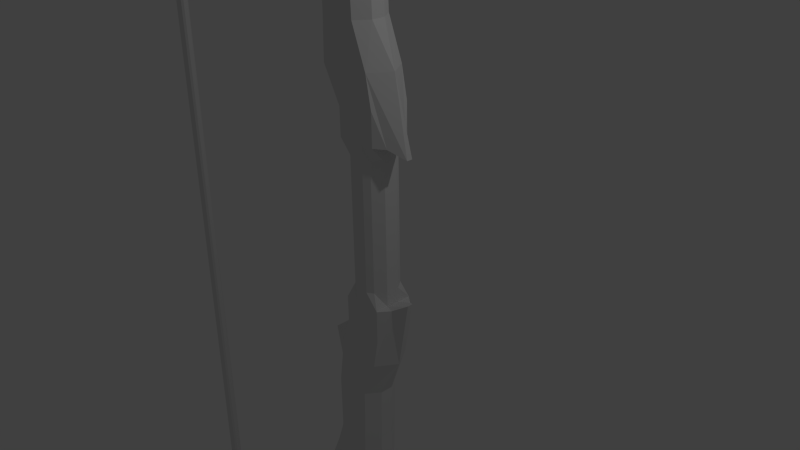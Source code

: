 # Source: BowNo.3Coloured.blend  (saved by Blender 2.65.0; exported with 4.5.12 LTS)
import bpy
from mathutils import Matrix  # noqa: F401  (used for matrix-valued properties, if any)

bpy.ops.wm.read_factory_settings(use_empty=True)
scene = bpy.context.scene
scene.name = 'Scene'

# ---- collections
col_collection_1 = bpy.data.collections.new('Collection 1'); scene.collection.children.link(col_collection_1)

# ---- materials (node trees are filled in below, after node groups)
mat_material = bpy.data.materials.new('Material')
mat_material.alpha_threshold = 0.0
mat_material.use_transparent_shadow = False
mat_material.roughness = 0.5
mat_material.line_color = (0.0, 0.0, 0.0, 1.0)

# ---- material node trees

# ---- world
world_world = bpy.data.worlds.new('World'); scene.world = world_world
world_world.color = (0.05088, 0.05088, 0.05088)
world_world.use_sun_shadow = False
world_world.sun_shadow_jitter_overblur = 0.0
world_world.cycles.sampling_method = 'MANUAL'
world_world.cycles.sample_map_resolution = 256

# ---- cameras
cam_camera = bpy.data.cameras.new('Camera')
cam_camera.clip_end = 100.0
cam_camera.lens = 35.0
cam_camera.sensor_width = 32.0
cam_camera.sensor_height = 18.0
cam_camera.ortho_scale = 7.314
cam_camera.dof.focus_distance = 0.0
cam_camera.dof.aperture_fstop = 128.0

# ---- lights
light_lamp = bpy.data.lights.new('Lamp', 'POINT')
light_lamp.transmission_factor = 0.0
light_lamp.cutoff_distance = 30.0
light_lamp.energy = 100.0
light_lamp.shadow_buffer_clip_start = 1.001
light_lamp.shadow_soft_size = 0.1
light_lamp.shadow_maximum_resolution = 0.006
light_lamp.use_absolute_resolution = True
light_lamp.cycles.use_multiple_importance_sampling = False

# ---- meshes
me_cube_001 = bpy.data.meshes.new('Cube.001')
me_cube_001.from_pydata([(0.7113, 0.6665, -1.072), (0.7113, -0.6526, -1.073), (-0.341, -0.6526, -1.073), (-0.341, 0.6665, -1.072), (0.7687, 0.8163, 4.698), (0.7687, -0.8163, 4.698), (-1.014, -0.8163, 4.389), (-1.014, 0.8163, 4.389), (1.002, 0.8163, 2.144), (1.002, -0.8163, 2.144), (-0.6311, -0.8163, 2.144), (-0.6311, 0.8163, 2.144), (1.404, -0.5062, 2.126), (1.376, 0.4126, 2.109), (1.002, 0.8163, 3.453), (1.002, -0.8163, 3.453), (-1.99, -0.8163, 11.64), (-1.99, 0.8163, 11.64), (-0.0224, 0.8163, 11.91), (-0.0224, -0.8163, 11.91), (-1.294, -0.8163, 6.309), (-1.294, 0.8163, 6.309), (-0.6311, 0.8163, 3.26), (-0.6311, -0.8163, 3.26), (0.1627, 0.8163, 6.309), (0.1627, -0.8163, 6.309), (-1.294, -0.8163, 8.642), (0.08979, -0.8163, 8.642), (-1.294, 0.8163, 8.642), (0.08979, 0.8163, 8.642), (1.01, -8.345e-07, 11.17), (-5.846, 0.8163, 20.65), (-6.877, 0.6018, 20.16), (-6.877, -0.6556, 20.16), (-6.493, -0.8163, 21.83), (-11.1, -0.8163, 26.03), (-11.1, 0.8163, 26.03), (-13.07, 0.8163, 25.77), (-12.25, 0.5483, 25.14), (-10.83, 0.6158, 25.27), (-10.56, 0.8163, 24.32), (-9.496, 0.8163, 23.56), (-13.07, -0.8163, 25.77), (-8.445, 0.8163, 22.72), (-9.859, 0.8163, 23.48), (-10.91, 0.8163, 24.24), (-5.846, -0.8163, 20.65), (-6.493, 0.8163, 21.83), (-7.016, 0.8163, 21.95), (-7.016, -0.8163, 21.95), (-7.209, -0.8163, 22.33), (-12.25, -0.6375, 25.12), (-10.91, -0.8163, 24.24), (-9.859, -0.8163, 23.48), (0.0211, -0.8163, 10.39), (0.0211, 0.8163, 10.39), (-1.423, 0.8163, 10.25), (-1.423, -0.8163, 10.25), (-9.496, -0.8163, 23.56), (-10.56, -0.8163, 24.32), (-10.83, -0.6153, 25.27), (-7.209, 0.8163, 22.33), (-8.445, -0.8163, 22.72), (-15.27, -0.8163, 27.76), (-15.27, 0.8163, 27.76), (1.001, 0.279, -1.072), (1.001, -0.2652, -1.072), (-0.6312, -0.2652, -1.072), (-0.6312, 0.279, -1.072), (1.299, -5.066e-07, 4.698), (-2.056, -0.2721, 4.389), (-2.056, 0.2721, 4.389), (1.002, 0.2721, 2.144), (1.002, -0.2721, 2.144), (-0.6311, -0.2721, 2.144), (-0.6311, 0.2721, 2.144), (1.952, 0.1326, 1.769), (1.952, -0.1015, 1.769), (-2.85, -0.2721, 11.64), (-2.85, 0.2721, 11.64), (0.3903, 0.2721, 11.91), (0.3903, -0.2721, 11.91), (-1.628, -0.2721, 6.309), (-1.628, 0.2721, 6.309), (0.557, 0.2721, 6.309), (0.557, -0.2721, 6.309), (-0.6311, -0.2721, 3.26), (-0.6311, 0.2721, 3.26), (0.4841, 0.2721, 8.642), (0.4841, -0.2721, 8.642), (-1.628, -0.2721, 8.642), (-1.628, 0.2721, 8.642), (0.3903, 0.2721, 11.91), (0.3903, -0.2721, 11.91), (0.4338, 0.2721, 10.55), (0.4338, -0.2721, 10.55), (-5.616, 0.2721, 20.92), (-5.616, -0.2721, 20.92), (-7.124, -0.2721, 19.84), (-7.124, 0.2721, 19.84), (0.4956, 0.2721, 10.11), (0.4956, -0.2721, 10.11), (-2.283, -0.2721, 10.25), (-2.283, 0.2721, 10.25), (-13.15, 1.043e-06, 26.52), (-8.992, -0.01504, 20.85), (-6.054, 0.2721, 22.03), (-6.054, -0.2721, 22.03), (-6.91, 0.2721, 22.45), (-6.91, -0.2721, 22.45), (-9.217, 0.2721, 23.75), (-9.217, -0.2721, 23.75), (-10.29, 0.2721, 24.51), (-10.29, -0.2721, 24.51), (-10.83, 0.2721, 25.27), (-10.83, -0.2721, 25.27), (-9.808, -0.2721, 22.72), (-9.808, 0.2721, 22.72), (-10.62, -0.2721, 23.48), (-10.62, 0.2721, 23.48), (-11.44, -0.2721, 24.24), (-11.44, 0.2721, 24.24), (-12.25, -0.2721, 25.0), (-12.25, 0.2721, 25.0), (0.3903, -5.066e-07, 11.91), (0.3903, -5.066e-07, 11.91), (-5.616, 2.98e-08, 20.92), (-5.752, 2.086e-07, 22.22), (-6.82, 3.278e-07, 22.56), (-9.217, 3.874e-07, 23.75), (-10.29, 4.47e-07, 24.51), (-10.83, 5.066e-07, 25.27), (-0.08688, 0.8163, 3.324), (0.4573, 0.8163, 3.389), (-0.8086, 0.8163, 6.309), (-0.323, 0.8163, 6.309), (-9.617, 0.8163, 23.53), (-9.738, 0.8163, 23.5), (-7.621, 0.8163, 22.46), (-8.033, 0.8163, 22.59), (-6.533, -0.7092, 20.33), (-6.19, -0.7627, 20.49), (-0.3716, 0.8163, 8.642), (-0.8329, 0.8163, 8.642), (-0.8329, -0.8163, 8.642), (-0.3716, -0.8163, 8.642), (0.7113, -0.6597, 1.537), (0.7113, 0.6595, 1.537), (-0.08688, -0.2721, -1.048), (0.4573, -0.2721, -1.048), (-0.08688, 0.8163, 2.144), (0.4573, 0.8163, 2.144), (-0.08688, -0.8163, 2.144), (0.4573, -0.8163, 2.144), (-0.4199, -0.8163, 4.492), (0.1744, -0.8163, 4.595), (-0.4199, 0.8163, 4.492), (0.1744, 0.8163, 4.595), (-1.334, 0.8163, 11.73), (-0.6783, 0.8163, 11.82), (-0.08688, -0.8163, 3.324), (0.4573, -0.8163, 3.389), (-0.9419, -0.8163, 10.3), (-0.4604, -0.8163, 10.35), (-12.41, 0.8163, 25.86), (-11.75, 0.8163, 25.95), (-0.08688, 0.2721, -1.048), (0.4573, 0.2721, -1.048), (-0.4604, 0.8163, 10.35), (-0.9419, 0.8163, 10.3), (-11.78, -0.6301, 25.17), (-11.31, -0.6227, 25.22), (-10.79, -0.8163, 24.27), (-10.68, -0.8163, 24.29), (-9.738, -0.8163, 23.5), (-9.617, -0.8163, 23.53), (-8.033, -0.8163, 22.59), (-7.621, -0.8163, 22.46), (-0.8086, -0.8163, 6.309), (-0.323, -0.8163, 6.309), (-1.334, -0.8163, 11.73), (-0.6783, -0.8163, 11.82), (-6.842, 0.8163, 21.91), (-6.667, 0.8163, 21.87), (-6.842, -0.8163, 21.91), (-6.667, -0.8163, 21.87), (-11.31, 0.5933, 25.23), (-11.78, 0.5708, 25.18), (-10.68, 0.8163, 24.29), (-10.79, 0.8163, 24.27), (-12.41, -0.8163, 25.86), (-11.75, -0.8163, 25.95), (-6.533, 0.6733, 20.33), (-6.19, 0.7448, 20.49), (-0.08694, -0.8094, -1.073), (0.4573, -0.8094, -1.073), (-0.08694, 0.8232, -1.072), (0.4573, 0.8232, -1.072), (-0.3409, -0.6597, 1.537), (-0.3409, 0.6595, 1.537), (1.002, 0.2721, 1.537), (1.002, -0.2721, 1.537), (-0.6311, -0.2721, 1.537), (-0.6311, 0.2721, 1.537), (0.4573, 0.8163, 1.537), (-0.08688, 0.8163, 1.537), (0.4573, -0.8163, 1.537), (-0.08688, -0.8163, 1.537), (0.7686, -0.7975, -6.843), (0.7686, 0.8351, -6.842), (-1.014, 0.8349, -6.533), (-1.014, -0.7978, -6.535), (1.001, -0.7997, -4.289), (1.001, 0.8329, -4.288), (-0.6312, 0.8329, -4.288), (-0.6312, -0.7997, -4.289), (1.404, 0.5228, -4.27), (1.376, -0.396, -4.253), (1.001, -0.7986, -5.598), (1.001, 0.8341, -5.597), (-1.99, 0.8411, -13.79), (-1.99, -0.7915, -13.79), (-0.02252, -0.7913, -14.06), (-0.02252, 0.8413, -14.05), (-1.294, 0.8365, -8.453), (-1.294, -0.7961, -8.455), (-0.6312, -0.7987, -5.405), (-0.6312, 0.8339, -5.404), (0.1626, -0.7961, -8.455), (0.1626, 0.8365, -8.453), (-1.294, 0.8385, -10.79), (0.08967, 0.8385, -10.79), (-1.294, -0.7941, -10.79), (0.08967, -0.7941, -10.79), (1.01, 0.02439, -13.31), (-5.846, -0.7838, -22.8), (-6.877, -0.5697, -22.31), (-6.877, 0.6877, -22.31), (-6.493, 0.8499, -23.98), (-11.1, 0.8535, -28.18), (-11.1, -0.7791, -28.18), (-13.07, -0.7794, -27.91), (-12.25, -0.5118, -27.28), (-10.83, -0.5793, -27.42), (-10.56, -0.7806, -26.46), (-9.496, -0.7813, -25.7), (-13.07, 0.8533, -27.91), (-8.445, -0.782, -24.86), (-9.859, -0.7813, -25.62), (-10.91, -0.7807, -26.39), (-5.846, 0.8489, -22.79), (-6.493, -0.7827, -23.98), (-7.016, -0.7826, -24.1), (-7.016, 0.85, -24.1), (-7.209, 0.8503, -24.47), (-12.25, 0.6739, -27.26), (-10.91, 0.852, -26.39), (-9.859, 0.8513, -25.62), (0.02097, 0.84, -12.54), (0.02097, -0.7926, -12.54), (-1.424, -0.7927, -12.4), (-1.424, 0.8399, -12.4), (-9.496, 0.8514, -25.7), (-10.56, 0.852, -26.46), (-10.83, 0.6519, -27.42), (-7.209, -0.7823, -24.48), (-8.445, 0.8507, -24.86), (-15.27, 0.855, -29.91), (-15.27, -0.7776, -29.91), (1.299, 0.01881, -6.842), (-2.056, 0.2907, -6.534), (-2.056, -0.2536, -6.534), (1.001, -0.2555, -4.289), (1.001, 0.2887, -4.288), (-0.6312, 0.2887, -4.288), (-0.6312, -0.2555, -4.289), (1.951, -0.1163, -3.914), (1.951, 0.1178, -3.913), (-2.85, 0.2969, -13.79), (-2.85, -0.2473, -13.79), (0.3902, -0.2471, -14.05), (0.3902, 0.2971, -14.05), (-1.628, 0.2923, -8.454), (-1.628, -0.2519, -8.454), (0.5569, -0.2519, -8.454), (0.5569, 0.2923, -8.454), (-0.6312, 0.2897, -5.404), (-0.6312, -0.2545, -5.405), (0.484, -0.2499, -10.79), (0.484, 0.2943, -10.79), (-1.628, 0.2943, -10.79), (-1.628, -0.2499, -10.79), (0.3902, -0.2471, -14.05), (0.3902, 0.2971, -14.05), (0.4337, -0.2483, -12.69), (0.4337, 0.296, -12.69), (-5.616, -0.2393, -23.07), (-5.616, 0.3049, -23.07), (-7.124, 0.304, -21.98), (-7.124, -0.2402, -21.99), (0.4954, -0.2486, -12.26), (0.4954, 0.2956, -12.26), (-2.284, 0.2957, -12.4), (-2.284, -0.2485, -12.4), (-13.15, 0.03761, -28.67), (-8.993, 0.04778, -23.0), (-6.055, -0.2384, -24.17), (-6.055, 0.3059, -24.17), (-6.91, -0.238, -24.6), (-6.91, 0.3062, -24.6), (-9.217, -0.2369, -25.89), (-9.217, 0.3073, -25.89), (-10.29, -0.2362, -26.65), (-10.29, 0.308, -26.65), (-10.83, -0.2356, -27.42), (-10.83, 0.3086, -27.42), (-9.808, 0.3064, -24.86), (-9.808, -0.2378, -24.86), (-10.62, 0.3071, -25.62), (-10.62, -0.2371, -25.62), (-11.44, 0.3078, -26.39), (-11.44, -0.2365, -26.39), (-12.25, 0.3084, -27.15), (-12.25, -0.2358, -27.15), (0.3902, 0.02503, -14.05), (0.3902, 0.02503, -14.05), (-5.616, 0.03279, -23.07), (-5.752, 0.03391, -24.36), (-6.821, 0.03421, -24.71), (-9.217, 0.03522, -25.89), (-10.29, 0.03588, -26.65), (-10.83, 0.03654, -27.42), (-0.08701, -0.7987, -5.47), (0.4572, -0.7986, -5.534), (-0.8088, -0.7961, -8.455), (-0.3231, -0.7961, -8.455), (-9.617, -0.7813, -25.68), (-9.738, -0.7813, -25.65), (-7.621, -0.7822, -24.6), (-8.033, -0.7821, -24.73), (-6.534, 0.7414, -22.47), (-6.19, 0.7952, -22.63), (-0.3717, -0.7941, -10.79), (-0.8331, -0.7941, -10.79), (-0.8331, 0.8385, -10.79), (-0.3717, 0.8385, -10.79), (0.7112, 0.6757, -3.681), (0.7112, -0.6434, -3.682), (-0.08701, 0.286, -1.096), (0.4572, 0.286, -1.096), (-0.08701, -0.7997, -4.289), (0.4572, -0.7997, -4.289), (-0.08701, 0.8329, -4.288), (0.4572, 0.8329, -4.288), (-0.4201, 0.835, -6.636), (0.1743, 0.835, -6.739), (-0.4201, -0.7977, -6.637), (0.1743, -0.7976, -6.74), (-1.334, -0.7914, -13.88), (-0.6785, -0.7914, -13.97), (-0.08701, 0.8339, -5.468), (0.4572, 0.834, -5.533), (-0.942, 0.84, -12.44), (-0.4605, 0.84, -12.49), (-12.41, -0.7793, -28.0), (-11.75, -0.7792, -28.09), (-0.08701, -0.2582, -1.097), (0.4572, -0.2582, -1.097), (-0.4605, -0.7926, -12.49), (-0.942, -0.7927, -12.44), (-11.78, 0.6666, -27.31), (-11.31, 0.6592, -27.36), (-10.79, 0.852, -26.41), (-10.68, 0.852, -26.44), (-9.738, 0.8513, -25.65), (-9.617, 0.8514, -25.67), (-8.033, 0.8505, -24.73), (-7.621, 0.8504, -24.6), (-0.8088, 0.8365, -8.453), (-0.3231, 0.8365, -8.453), (-1.334, 0.8412, -13.88), (-0.6785, 0.8413, -13.97), (-6.842, -0.7827, -24.06), (-6.667, -0.7827, -24.02), (-6.842, 0.85, -24.06), (-6.667, 0.8499, -24.02), (-11.31, -0.5568, -27.37), (-11.78, -0.5343, -27.33), (-10.68, -0.7806, -26.44), (-10.79, -0.7806, -26.41), (-12.41, 0.8534, -28.0), (-11.75, 0.8534, -28.09), (-6.534, -0.641, -22.47), (-6.19, -0.7124, -22.63), (-0.3411, 0.6757, -3.681), (-0.3411, -0.6434, -3.682), (1.001, -0.256, -3.681), (1.001, 0.2882, -3.681), (-0.6312, 0.2882, -3.681), (-0.6312, -0.256, -3.681), (0.4572, -0.8002, -3.682), (-0.08701, -0.8002, -3.682), (0.4572, 0.8324, -3.681), (-0.08701, 0.8324, -3.681), (-12.03, 0.1648, 23.35), (-11.66, -0.178, 22.63), (-11.66, 0.1648, 22.63), (-12.03, -0.178, 23.35), (-10.89, 0.7877, -26.75), (-11.1, 0.7235, -27.05), (-11.71, -0.178, 22.87), (-11.98, -0.178, 23.11), (-11.71, -0.2362, -26.64), (-11.98, -0.236, -26.89), (-11.71, 0.308, -26.64), (-11.98, 0.3082, -26.89), (-11.66, -0.1449, -24.38), (-12.04, -0.1443, -25.08), (-12.04, 0.1985, -25.08), (-11.66, 0.1979, -24.38), (-11.12, -0.6985, -26.72), (-11.45, -0.6164, -27.02), (-11.12, 0.7902, -26.71), (-11.45, 0.7284, -27.01), (-11.98, 0.1648, 23.11), (-11.71, 0.1648, 22.87), (-11.71, -0.1447, -24.61), (-11.98, -0.1445, -24.85), (-10.65, 0.7853, -26.78), (-10.74, 0.7186, -27.1), (-11.36, 0.7926, -26.68), (-11.81, 0.7333, -26.97), (-10.47, 0.3082, -26.91), (-10.65, 0.3084, -27.16), (-10.47, -0.236, -26.91), (-10.65, -0.2358, -27.16), (-11.81, -0.6014, -26.98), (-11.36, -0.6911, -26.69), (-10.65, -0.7135, -26.78), (-10.74, -0.6464, -27.1), (-11.1, -0.6314, -27.06), (-10.89, -0.706, -26.75), (-10.65, 0.03632, -27.16), (-10.47, 0.0361, -26.91), (-11.98, 0.1983, -24.85), (-11.71, 0.1981, -24.61), (-12.25, -0.05439, -27.15), (-12.25, 0.127, -27.15), (-12.16, -0.08955, 23.35), (-12.16, 0.09186, 23.35), (-12.16, -0.05584, -25.08), (-12.16, 0.1256, -25.08), (-9.808, -0.05637, -24.86), (-9.808, 0.125, -24.86), (-10.62, -0.05571, -25.62), (-10.62, 0.1257, -25.62), (-11.44, -0.05505, -26.39), (-11.44, 0.1264, -26.39), (-11.57, 0.09183, 22.63), (-11.57, -0.08957, 22.63), (-11.57, 0.1249, -24.38), (-11.57, -0.05647, -24.38)], [], [(148, 194, 2, 67), (70, 6, 20, 82), (72, 8, 13, 76), (160, 154, 6, 23), (87, 71, 7, 22), (205, 196, 3, 199), (201, 73, 9, 146), (207, 152, 10, 198), (203, 75, 11, 199), (132, 150, 11, 22), (27, 89, 101, 54), (155, 5, 25, 179), (156, 132, 22, 7), (5, 15, 9, 12), (75, 87, 22, 11), (152, 160, 23, 10), (8, 14, 4, 13), (156, 7, 21, 134), (115, 131, 114, 104), (69, 4, 24, 84), (102, 57, 16, 78), (181, 19, 46, 141), (54, 101, 95), (84, 24, 29, 88), (179, 25, 27, 145), (82, 20, 26, 90), (134, 21, 28, 143), (88, 29, 55, 100), (104, 36, 64), (96, 31, 47, 106), (187, 38, 37, 164), (78, 16, 33, 98), (60, 115, 104, 35), (90, 26, 57, 102), (145, 27, 54, 163), (104, 42, 63), (18, 92, 125, 93, 19, 30), (80, 18, 31, 96), (158, 17, 32, 192), (98, 33, 49, 105), (54, 95, 94, 55, 30), (143, 28, 56, 169), (122, 51, 42, 104), (169, 56, 17, 158), (192, 32, 48, 182), (141, 46, 34, 185), (114, 39, 36, 104), (171, 60, 35, 191), (182, 48, 43, 139), (139, 43, 44, 137), (137, 44, 45, 189), (189, 45, 38, 187), (106, 47, 61, 108), (108, 61, 41, 110), (110, 41, 40, 112), (112, 40, 39, 114), (185, 34, 50, 177), (177, 50, 58, 175), (175, 58, 59, 173), (173, 59, 60, 171), (105, 49, 62, 116), (116, 62, 53, 118), (118, 53, 52, 120), (120, 52, 51, 122), (42, 190, 191, 35, 63), (36, 165, 164, 37, 64), (196, 166, 68, 3), (166, 148, 67, 68), (7, 71, 83, 21), (71, 70, 82, 83), (9, 73, 77, 12), (73, 72, 76, 77), (23, 6, 70, 86), (86, 70, 71, 87), (147, 8, 72, 200), (200, 72, 73, 201), (198, 10, 74, 202), (202, 74, 75, 203), (19, 54, 30), (101, 100, 94, 95), (10, 23, 86, 74), (74, 86, 87, 75), (13, 4, 69, 76), (56, 103, 79, 17), (103, 102, 78, 79), (25, 85, 89, 27), (85, 84, 88, 89), (21, 83, 91, 28), (83, 82, 90, 91), (46, 97, 107, 34), (126, 96, 106, 127), (17, 79, 99, 32), (79, 78, 98, 99), (28, 91, 103, 56), (91, 90, 102, 103), (81, 19, 93), (89, 88, 100, 101), (100, 55, 94), (124, 81, 93, 125), (19, 81, 97, 46), (124, 80, 96, 126), (34, 107, 109, 50), (127, 106, 108, 128), (50, 109, 111, 58), (128, 108, 110, 129), (58, 111, 113, 59), (129, 110, 112, 130), (59, 113, 115, 60), (130, 112, 114, 131), (43, 117, 119, 44), (117, 116, 118, 119), (44, 119, 121, 45), (119, 118, 120, 121), (45, 121, 123, 38), (121, 120, 122, 123), (77, 69, 5, 12), (76, 69, 77), (5, 69, 85, 25), (69, 84, 85), (163, 54, 19, 181), (55, 18, 30), (18, 80, 92), (38, 123, 104, 37), (123, 122, 104), (37, 104, 64), (35, 104, 63), (32, 99, 105, 48), (99, 98, 105), (48, 105, 117, 43), (105, 116, 117), (97, 126, 127, 107), (80, 124, 125, 92), (81, 124, 126, 97), (107, 127, 128, 109), (109, 128, 129, 111), (111, 129, 130, 113), (113, 130, 131, 115), (204, 197, 196, 205), (6, 154, 178, 20), (146, 9, 153, 206), (153, 161, 160, 152), (15, 5, 155, 161), (149, 195, 194, 148), (161, 155, 154, 160), (14, 8, 151, 133), (9, 15, 161, 153), (157, 133, 132, 156), (4, 14, 133, 157), (147, 0, 197, 204), (133, 151, 150, 132), (154, 155, 179, 178), (206, 153, 152, 207), (66, 1, 195, 149), (4, 157, 135, 24), (157, 156, 134, 135), (16, 180, 140, 33), (180, 181, 141, 140), (20, 178, 144, 26), (178, 179, 145, 144), (24, 135, 142, 29), (135, 134, 143, 142), (39, 186, 165, 36), (186, 187, 164, 165), (26, 144, 162, 57), (144, 145, 163, 162), (18, 159, 193, 31), (159, 158, 192, 193), (29, 142, 168, 55), (142, 143, 169, 168), (55, 168, 159, 18), (168, 169, 158, 159), (31, 193, 183, 47), (193, 192, 182, 183), (33, 140, 184, 49), (140, 141, 185, 184), (51, 170, 190, 42), (170, 171, 191, 190), (47, 183, 138, 61), (183, 182, 139, 138), (61, 138, 136, 41), (138, 139, 137, 136), (41, 136, 188, 40), (136, 137, 189, 188), (40, 188, 186, 39), (188, 189, 187, 186), (49, 184, 176, 62), (184, 185, 177, 176), (62, 176, 174, 53), (176, 177, 175, 174), (53, 174, 172, 52), (174, 175, 173, 172), (52, 172, 170, 51), (172, 173, 171, 170), (0, 65, 167, 197), (197, 167, 166, 196), (65, 66, 149, 167), (167, 149, 148, 166), (57, 162, 180, 16), (162, 163, 181, 180), (150, 205, 199, 11), (66, 201, 146, 1), (194, 207, 198, 2), (68, 203, 199, 3), (0, 147, 200, 65), (65, 200, 201, 66), (2, 198, 202, 67), (67, 202, 203, 68), (151, 204, 205, 150), (1, 146, 206, 195), (8, 147, 204, 151), (195, 206, 207, 194), (68, 398, 399, 67), (270, 210, 224, 282), (272, 212, 217, 276), (360, 354, 210, 227), (287, 271, 211, 226), (194, 366, 67, 2), (397, 273, 213, 346), (403, 352, 214, 394), (399, 275, 215, 395), (332, 350, 215, 226), (231, 289, 301, 258), (355, 209, 229, 379), (356, 332, 226, 211), (209, 219, 213, 216), (275, 287, 226, 215), (352, 360, 227, 214), (212, 218, 208, 217), (356, 211, 225, 334), (315, 331, 314, 304), (269, 208, 228, 284), (302, 261, 220, 278), (381, 223, 250, 341), (258, 301, 295), (284, 228, 233, 288), (379, 229, 231, 345), (282, 224, 230, 290), (334, 225, 232, 343), (288, 233, 259, 300), (304, 240, 268), (296, 235, 251, 306), (387, 242, 241, 364), (278, 220, 237, 298), (264, 315, 304, 239), (290, 230, 261, 302), (345, 231, 258, 363), (304, 246, 267), (222, 292, 325, 293, 223, 234), (280, 222, 235, 296), (358, 221, 236, 392), (298, 237, 253, 305), (258, 295, 294, 259, 234), (343, 232, 260, 369), (322, 255, 246, 304), (369, 260, 221, 358), (392, 236, 252, 382), (341, 250, 238, 385), (314, 243, 240, 304), (371, 264, 239, 391), (382, 252, 247, 339), (339, 247, 248, 337), (337, 248, 249, 389), (421, 436, 242, 387), (306, 251, 265, 308), (308, 265, 245, 310), (310, 245, 244, 312), (435, 439, 243, 314), (385, 238, 254, 377), (377, 254, 262, 375), (375, 262, 263, 373), (409, 429, 264, 371), (305, 253, 266, 316), (316, 266, 257, 318), (318, 257, 256, 320), (415, 431, 255, 322), (246, 390, 391, 239, 267), (240, 365, 364, 241, 268), (401, 194, 2, 395), (366, 348, 68, 67), (211, 271, 283, 225), (271, 270, 282, 283), (213, 273, 277, 216), (273, 272, 276, 277), (227, 210, 270, 286), (286, 270, 271, 287), (347, 212, 272, 396), (396, 272, 273, 397), (394, 214, 274, 398), (398, 274, 275, 399), (223, 258, 234), (301, 300, 294, 295), (214, 227, 286, 274), (274, 286, 287, 275), (217, 208, 269, 276), (260, 303, 279, 221), (303, 302, 278, 279), (229, 285, 289, 231), (285, 284, 288, 289), (225, 283, 291, 232), (283, 282, 290, 291), (250, 297, 307, 238), (326, 296, 306, 327), (221, 279, 299, 236), (279, 278, 298, 299), (232, 291, 303, 260), (291, 290, 302, 303), (281, 223, 293), (289, 288, 300, 301), (300, 259, 294), (324, 281, 293, 325), (223, 281, 297, 250), (324, 280, 296, 326), (238, 307, 309, 254), (327, 306, 308, 328), (254, 309, 311, 262), (328, 308, 310, 329), (262, 311, 313, 263), (329, 310, 312, 330), (429, 433, 315, 264), (442, 435, 314, 331), (247, 317, 319, 248), (453, 316, 318, 455), (248, 319, 321, 249), (455, 318, 320, 457), (436, 413, 323, 242), (407, 411, 410, 405, 120, 122), (277, 269, 209, 216), (276, 269, 277), (209, 269, 285, 229), (269, 284, 285), (363, 258, 223, 381), (259, 222, 234), (222, 280, 292), (242, 323, 304, 241), (323, 446, 447, 322, 304), (241, 304, 268), (239, 304, 267), (236, 299, 305, 252), (299, 298, 305), (252, 305, 317, 247), (305, 316, 453, 452, 317), (297, 326, 327, 307), (280, 324, 325, 292), (281, 324, 326, 297), (307, 327, 328, 309), (309, 328, 329, 311), (311, 329, 330, 313), (433, 442, 331, 315), (400, 195, 194, 401), (210, 354, 378, 224), (346, 213, 353, 402), (353, 361, 360, 352), (219, 209, 355, 361), (361, 355, 354, 360), (218, 212, 351, 333), (213, 219, 361, 353), (357, 333, 332, 356), (208, 218, 333, 357), (1, 66, 367, 195), (333, 351, 350, 332), (354, 355, 379, 378), (402, 353, 352, 403), (208, 357, 335, 228), (357, 356, 334, 335), (220, 380, 340, 237), (380, 381, 341, 340), (224, 378, 344, 230), (378, 379, 345, 344), (228, 335, 342, 233), (335, 334, 343, 342), (243, 386, 365, 240), (386, 387, 364, 365), (230, 344, 362, 261), (344, 345, 363, 362), (222, 359, 393, 235), (359, 358, 392, 393), (233, 342, 368, 259), (342, 343, 369, 368), (259, 368, 359, 222), (368, 369, 358, 359), (235, 393, 383, 251), (393, 392, 382, 383), (237, 340, 384, 253), (340, 341, 385, 384), (255, 370, 390, 246), (370, 371, 391, 390), (251, 383, 338, 265), (383, 382, 339, 338), (265, 338, 336, 245), (338, 339, 337, 336), (245, 336, 388, 244), (336, 337, 389, 388), (439, 440, 386, 243), (440, 421, 387, 386), (253, 384, 376, 266), (384, 385, 377, 376), (266, 376, 374, 257), (376, 377, 375, 374), (257, 374, 372, 256), (374, 375, 373, 372), (431, 423, 370, 255), (423, 409, 371, 370), (347, 1, 195, 400), (195, 367, 366, 194), (66, 65, 349, 367), (367, 349, 348, 366), (261, 362, 380, 220), (362, 363, 381, 380), (350, 401, 395, 215), (349, 197, 196, 348), (3, 394, 398, 68), (1, 347, 396, 66), (66, 396, 397, 65), (65, 0, 197, 349), (0, 346, 402, 197), (351, 400, 401, 350), (196, 403, 394, 3), (212, 347, 400, 351), (197, 402, 403, 196), (348, 196, 3, 68), (67, 399, 395, 2), (65, 397, 346, 0), (405, 459, 458, 406, 121, 120), (444, 418, 404, 424), (404, 449, 448, 407, 122, 123), (450, 417, 407, 448), (460, 419, 406, 458), (406, 425, 424, 404, 123, 121), (426, 416, 405, 410), (412, 321, 416, 426), (320, 256, 430, 414), (415, 322, 418, 444), (446, 323, 417, 450), (408, 428, 429, 409), (414, 430, 431, 415), (457, 320, 419, 460), (312, 244, 438, 434), (389, 249, 437, 420), (434, 438, 439, 435), (420, 437, 436, 421), (373, 263, 428, 408), (263, 313, 432, 428), (428, 432, 433, 429), (330, 312, 434, 443), (443, 434, 435, 442), (249, 321, 412, 437), (437, 412, 413, 436), (313, 330, 443, 432), (432, 443, 442, 433), (244, 388, 441, 438), (438, 441, 440, 439), (388, 389, 420, 441), (441, 420, 421, 440), (256, 372, 422, 430), (430, 422, 423, 431), (372, 373, 408, 422), (422, 408, 409, 423), (419, 445, 425, 406), (445, 444, 424, 425), (417, 427, 411, 407), (427, 426, 410, 411), (323, 413, 427, 417), (413, 412, 426, 427), (320, 414, 445, 419), (414, 415, 444, 445), (418, 451, 449, 404), (451, 450, 448, 449), (322, 447, 451, 418), (447, 446, 450, 451), (317, 452, 454, 319), (452, 453, 455, 454), (319, 454, 456, 321), (454, 455, 457, 456), (416, 461, 459, 405), (461, 460, 458, 459), (321, 456, 461, 416), (456, 457, 460, 461)])
_uv = me_cube_001.uv_layers.new(name='UVMap')
_uv.uv.foreach_set('vector', [0.8674, 0.1897, 0.8772, 0.2054, 0.8669, 0.2054, 0.8513, 0.1993, 0.08794, 0.5185, 0.1285, 0.5185, 0.123, 0.5851, 0.101, 0.585, 0.4889, 0.9646, 0.4777, 0.9496, 0.4964, 0.9529, 0.5211, 0.9496, 0.9592, 0.1709, 0.9592, 0.2128, 0.9385, 0.215, 0.9405, 0.1739, 0.6215, 0.7002, 0.5764, 0.7437, 0.5764, 0.7032, 0.6126, 0.6837, 0.2052, 0.5537, 0.2052, 0.4698, 0.2162, 0.47, 0.2162, 0.5539, 0.9756, 0.951, 0.9756, 0.9719, 0.9571, 0.9747, 0.9589, 0.951, 0.8868, 0.9679, 0.8868, 0.9889, 0.8681, 0.9902, 0.8765, 0.9679, 0.9822, 0.64, 0.9822, 0.661, 0.9637, 0.6638, 0.9655, 0.64, 0.2016, 0.9482, 0.1609, 0.9482, 0.1609, 0.9295, 0.1994, 0.9295, 0.003416, 0.8038, 0.02659, 0.8039, 0.02659, 0.8546, 0.001661, 0.8642, 0.7935, 0.8315, 0.8142, 0.8292, 0.8096, 0.8884, 0.7935, 0.8931, 0.932, 0.0538, 0.9341, 0.01199, 0.9526, 0.01592, 0.9526, 0.05703, 0.8684, 0.4872, 0.8622, 0.4456, 0.8519, 0.4027, 0.8684, 0.3982, 0.7452, 0.9459, 0.7837, 0.9459, 0.7837, 0.9646, 0.7452, 0.9646, 0.823, 0.9238, 0.823, 0.9645, 0.8042, 0.9622, 0.8042, 0.9238, 0.102, 0.3563, 0.09077, 0.4, 0.08393, 0.4431, 0.08393, 0.3503, 0.0813, 0.808, 0.1021, 0.8075, 0.1021, 0.8744, 0.08552, 0.872, 0.1712, 0.7856, 0.1717, 0.8042, 0.1693, 0.8041, 0.0813, 0.7856, 0.7419, 0.4853, 0.7733, 0.4971, 0.7635, 0.5556, 0.7419, 0.5471, 0.768, 0.1171, 0.8013, 0.1059, 0.8013, 0.1577, 0.768, 0.1689, 0.3679, 0.2763, 0.3962, 0.2627, 0.3954, 0.4845, 0.3679, 0.4879, 0.109, 0.9543, 0.1329, 0.9424, 0.1329, 0.9576, 0.7926, 0.211, 0.8158, 0.2114, 0.8158, 0.2919, 0.7926, 0.2914, 0.8612, 0.2113, 0.878, 0.211, 0.8771, 0.2914, 0.8612, 0.2917, 0.7935, 0.7455, 0.8155, 0.7455, 0.8155, 0.8259, 0.7935, 0.8259, 0.7072, 0.8104, 0.7239, 0.8104, 0.7239, 0.8908, 0.708, 0.8908, 0.3171, 0.8043, 0.3403, 0.8043, 0.3418, 0.8648, 0.3169, 0.855, 0.1301, 0.6475, 0.2019, 0.6779, 0.04597, 0.6779, 0.318, 0.8734, 0.3397, 0.8681, 0.3418, 0.9145, 0.3167, 0.9145, 0.2426, 0.8768, 0.2426, 0.8933, 0.2163, 0.9188, 0.2158, 0.8959, 0.2907, 0.01729, 0.3236, 0.001661, 0.3236, 0.2642, 0.291, 0.2614, 0.6893, 0.3799, 0.6978, 0.3881, 0.665, 0.4731, 0.665, 0.3952, 0.7904, 0.6003, 0.8124, 0.5994, 0.8124, 0.655, 0.7775, 0.6588, 0.5697, 0.8645, 0.5856, 0.8639, 0.5856, 0.9244, 0.569, 0.9234, 0.2883, 0.6812, 0.3078, 0.7144, 0.2052, 0.7144, 0.7593, 0.325, 0.7395, 0.3374, 0.7372, 0.3366, 0.7329, 0.3547, 0.7103, 0.3605, 0.7593, 0.3766, 0.1054, 0.2574, 0.1379, 0.2644, 0.1382, 0.5091, 0.1054, 0.5117, 0.5703, 0.001661, 0.5978, 0.008725, 0.5978, 0.22, 0.5703, 0.2177, 0.6397, 0.3145, 0.6584, 0.3192, 0.6824, 0.3766, 0.5997, 0.3766, 0.04355, 0.76, 0.06382, 0.7469, 0.08259, 0.7469, 0.1029, 0.76, 0.07321, 0.7177, 0.9252, 0.7692, 0.9411, 0.7702, 0.9419, 0.8259, 0.9252, 0.8264, 0.6182, 0.7554, 0.6305, 0.7599, 0.6305, 0.7964, 0.5957, 0.8125, 0.5476, 0.8345, 0.5635, 0.8393, 0.5635, 0.8911, 0.5414, 0.8854, 0.8189, 0.8435, 0.8307, 0.8388, 0.8307, 0.8981, 0.8232, 0.8966, 0.9625, 0.2374, 0.9754, 0.2374, 0.9728, 0.2824, 0.9671, 0.2867, 0.1973, 0.7177, 0.2019, 0.7286, 0.1789, 0.7457, 0.1062, 0.7177, 0.7746, 0.1769, 0.7906, 0.1733, 0.7906, 0.202, 0.7682, 0.2063, 0.1769, 0.9932, 0.1728, 0.9967, 0.1362, 0.9967, 0.146, 0.9932, 0.7547, 0.9865, 0.7451, 0.9909, 0.7096, 0.9909, 0.7119, 0.9865, 0.2407, 0.9941, 0.2384, 0.9982, 0.2048, 0.9982, 0.207, 0.9941, 0.8347, 0.7363, 0.8319, 0.7415, 0.7794, 0.7415, 0.7912, 0.7319, 0.9215, 0.7326, 0.911, 0.7553, 0.881, 0.753, 0.8886, 0.7326, 0.4134, 0.7585, 0.4064, 0.7792, 0.3169, 0.7792, 0.3223, 0.7578, 0.06307, 0.8894, 0.05903, 0.9111, 0.01376, 0.9111, 0.0178, 0.8894, 0.8918, 0.3916, 0.9138, 0.3907, 0.9036, 0.424, 0.8918, 0.424, 0.8228, 0.9017, 0.8307, 0.9049, 0.8009, 0.9049, 0.7878, 0.9015, 0.3501, 0.9603, 0.3827, 0.9666, 0.3254, 0.9666, 0.3207, 0.9633, 0.86, 0.99, 0.8638, 0.9942, 0.83, 0.9942, 0.8263, 0.99, 0.9735, 0.3419, 0.978, 0.3417, 0.978, 0.376, 0.962, 0.3789, 0.2225, 0.5116, 0.3052, 0.5116, 0.2767, 0.5596, 0.2312, 0.5817, 0.7235, 0.1771, 0.7648, 0.2063, 0.7095, 0.2063, 0.6857, 0.1844, 0.3451, 0.8238, 0.3709, 0.8043, 0.3676, 0.8489, 0.3451, 0.8623, 0.7395, 0.3799, 0.7568, 0.3995, 0.7011, 0.3995, 0.7016, 0.3864, 0.4123, 0.6028, 0.4151, 0.6074, 0.4488, 0.5838, 0.4672, 0.5677, 0.3269, 0.5677, 0.2019, 0.6045, 0.1835, 0.6206, 0.1497, 0.6442, 0.1469, 0.6396, 0.06153, 0.6045, 0.9272, 0.9881, 0.9082, 0.9884, 0.9082, 0.9696, 0.9217, 0.9795, 0.9904, 0.04597, 0.9716, 0.04621, 0.9716, 0.02742, 0.9904, 0.02718, 0.4382, 0.5597, 0.4382, 0.5192, 0.5047, 0.5323, 0.5048, 0.5543, 0.8813, 0.2239, 0.9, 0.2239, 0.9, 0.2917, 0.8813, 0.2917, 0.7612, 0.0164, 0.7728, 0.001661, 0.8052, 0.01659, 0.7787, 0.01659, 0.2055, 0.9652, 0.2055, 0.9465, 0.2407, 0.9513, 0.2407, 0.9593, 0.7239, 0.796, 0.6843, 0.8071, 0.6561, 0.7779, 0.7188, 0.7779, 0.4807, 0.8849, 0.418, 0.8849, 0.418, 0.8661, 0.4807, 0.8661, 0.6178, 0.1997, 0.6196, 0.2234, 0.6011, 0.2206, 0.6011, 0.1997, 0.7768, 0.9679, 0.7768, 0.9889, 0.758, 0.9889, 0.758, 0.9679, 0.5211, 0.9846, 0.4974, 0.9865, 0.5002, 0.9679, 0.5211, 0.9679, 0.2751, 0.9694, 0.296, 0.9694, 0.296, 0.9881, 0.2751, 0.9881, 0.7391, 0.1026, 0.7131, 0.05726, 0.7647, 0.05726, 0.9385, 0.2183, 0.9573, 0.2183, 0.9573, 0.2336, 0.9385, 0.2336, 0.6968, 0.9459, 0.7352, 0.9459, 0.7352, 0.9646, 0.6968, 0.9646, 0.9111, 0.9476, 0.9496, 0.9476, 0.9496, 0.9663, 0.9111, 0.9663, 0.03416, 0.6087, 0.03416, 0.7015, 0.001661, 0.6931, 0.01689, 0.5907, 0.7902, 0.7455, 0.779, 0.7787, 0.7272, 0.7787, 0.7384, 0.7455, 0.885, 0.8851, 0.9037, 0.8851, 0.9037, 0.9369, 0.885, 0.9369, 0.7812, 0.4077, 0.8044, 0.4073, 0.8044, 0.4878, 0.7812, 0.4882, 0.684, 0.6555, 0.7027, 0.6555, 0.7027, 0.736, 0.684, 0.736, 0.4705, 0.7201, 0.4925, 0.7201, 0.4925, 0.8006, 0.4705, 0.8006, 0.418, 0.7824, 0.4368, 0.7824, 0.4368, 0.8628, 0.418, 0.8628, 0.3459, 0.8656, 0.3679, 0.87, 0.3709, 0.9109, 0.3459, 0.912, 0.9639, 0.5183, 0.9733, 0.5183, 0.9733, 0.5594, 0.9582, 0.5629, 0.3995, 0.001661, 0.4318, 0.01414, 0.4325, 0.2507, 0.3995, 0.2593, 0.5393, 0.2616, 0.5672, 0.2636, 0.5672, 0.478, 0.5393, 0.476, 0.7548, 0.6731, 0.776, 0.6787, 0.776, 0.7386, 0.7428, 0.7274, 0.8995, 0.5698, 0.9182, 0.5698, 0.9182, 0.6297, 0.8995, 0.6297, 0.4736, 0.5642, 0.4651, 0.5636, 0.4736, 0.5631, 0.2751, 0.8933, 0.2939, 0.8933, 0.2939, 0.9439, 0.2751, 0.9439, 0.4396, 0.5004, 0.4663, 0.5004, 0.4464, 0.514, 0.3616, 0.2717, 0.3582, 0.2717, 0.3582, 0.2712, 0.3616, 0.2712, 0.4359, 0.01334, 0.4687, 0.001661, 0.4687, 0.2583, 0.4364, 0.2577, 0.6857, 0.2096, 0.707, 0.2119, 0.707, 0.3766, 0.6857, 0.3743, 0.916, 0.07578, 0.9248, 0.09921, 0.892, 0.09674, 0.8859, 0.07578, 0.5663, 0.9571, 0.5584, 0.9704, 0.5256, 0.9675, 0.5276, 0.9571, 0.2983, 0.6511, 0.3052, 0.6718, 0.214, 0.6718, 0.2088, 0.6503, 0.6549, 0.4671, 0.6538, 0.478, 0.5705, 0.478, 0.5708, 0.4671, 0.1799, 0.8809, 0.2016, 0.8768, 0.2016, 0.9221, 0.1799, 0.9262, 0.1263, 0.9635, 0.1263, 0.9729, 0.08108, 0.9729, 0.08108, 0.9635, 0.652, 0.9261, 0.6741, 0.927, 0.6741, 0.9593, 0.6623, 0.9593, 0.9252, 0.7335, 0.9346, 0.7335, 0.9346, 0.7658, 0.9252, 0.7658, 0.4134, 0.7544, 0.3629, 0.7544, 0.3361, 0.7268, 0.3682, 0.7225, 0.961, 0.3128, 0.961, 0.3316, 0.9225, 0.3316, 0.9225, 0.3128, 0.813, 0.6731, 0.813, 0.7054, 0.7823, 0.7285, 0.7794, 0.7025, 0.6086, 0.9405, 0.6086, 0.9593, 0.5701, 0.9593, 0.5701, 0.9405, 0.7837, 0.8872, 0.7657, 0.9062, 0.7281, 0.8978, 0.7272, 0.8872, 0.4279, 0.9401, 0.4279, 0.9589, 0.3894, 0.9589, 0.3894, 0.9401, 0.7395, 0.5994, 0.7395, 0.7029, 0.7061, 0.7062, 0.7181, 0.615, 0.3123, 0.8386, 0.3123, 0.9186, 0.3019, 0.839, 0.7626, 0.3315, 0.7955, 0.325, 0.7853, 0.386, 0.7626, 0.3908, 0.8935, 0.1057, 0.912, 0.1648, 0.8935, 0.1676, 0.8856, 0.8304, 0.9022, 0.8298, 0.9078, 0.8817, 0.885, 0.8817, 0.6557, 0.1771, 0.6824, 0.2221, 0.6303, 0.2221, 0.4587, 0.5636, 0.4501, 0.5642, 0.4501, 0.5631, 0.291, 0.7744, 0.3016, 0.7738, 0.3016, 0.8352, 0.2751, 0.8074, 0.0602, 0.8676, 0.06307, 0.8861, 0.001661, 0.8861, 0.1485, 0.6812, 0.1291, 0.7144, 0.04597, 0.6812, 0.6265, 0.577, 0.5547, 0.6074, 0.4706, 0.577, 0.6392, 0.5107, 0.6443, 0.528, 0.5823, 0.5683, 0.5823, 0.4853, 0.5613, 0.8126, 0.5635, 0.8312, 0.4897, 0.8312, 0.5682, 0.4853, 0.5789, 0.5676, 0.5082, 0.5676, 0.5242, 0.5197, 0.414, 0.4913, 0.4325, 0.5594, 0.414, 0.562, 0.07718, 0.8798, 0.08631, 0.8777, 0.1021, 0.9198, 0.0866, 0.9198, 0.3616, 0.2679, 0.3582, 0.2679, 0.3582, 0.2675, 0.3616, 0.2675, 0.6639, 0.001661, 0.6851, 0.003904, 0.6851, 0.1686, 0.6639, 0.1664, 0.8988, 0.003206, 0.9055, 0.01716, 0.8669, 0.01377, 0.8659, 0.003206, 0.5147, 0.9132, 0.5158, 0.9242, 0.4317, 0.9242, 0.4314, 0.9132, 0.6741, 0.9627, 0.6741, 0.972, 0.6288, 0.972, 0.6288, 0.9627, 0.9757, 0.1023, 0.985, 0.1023, 0.985, 0.1347, 0.9757, 0.1347, 0.8298, 0.3949, 0.8298, 0.3049, 0.8486, 0.3049, 0.8486, 0.3949, 0.6561, 0.8104, 0.6769, 0.8104, 0.6744, 0.8744, 0.6579, 0.8773, 0.8146, 0.9678, 0.823, 0.9901, 0.8043, 0.9887, 0.8043, 0.9678, 0.9603, 0.6209, 0.9603, 0.6638, 0.9416, 0.6616, 0.9416, 0.6209, 0.03456, 0.9145, 0.03456, 0.9581, 0.01376, 0.9584, 0.01571, 0.9157, 0.6154, 0.9941, 0.5968, 0.9941, 0.5968, 0.9753, 0.6154, 0.9753, 0.9587, 0.435, 0.9587, 0.4777, 0.9379, 0.479, 0.9399, 0.4371, 0.7837, 0.9425, 0.7386, 0.9425, 0.7386, 0.9238, 0.7815, 0.9238, 0.9592, 0.7181, 0.9592, 0.7632, 0.9404, 0.761, 0.9404, 0.7181, 0.6138, 0.9423, 0.6158, 0.8996, 0.6345, 0.9026, 0.6345, 0.9445, 0.1121, 0.9378, 0.1141, 0.8942, 0.1329, 0.8963, 0.1329, 0.939, 0.6714, 0.3112, 0.6714, 0.2273, 0.6824, 0.2271, 0.6824, 0.311, 0.7352, 0.9425, 0.6923, 0.9425, 0.6923, 0.9238, 0.733, 0.9238, 0.7272, 0.8199, 0.748, 0.819, 0.7436, 0.8804, 0.7272, 0.8839, 0.155, 0.9689, 0.155, 0.9898, 0.1362, 0.9898, 0.1362, 0.9689, 0.9909, 0.1625, 0.9776, 0.1524, 0.9722, 0.1437, 0.9907, 0.1437, 0.001661, 0.7083, 0.02215, 0.7048, 0.0393, 0.7639, 0.02256, 0.7639, 0.5898, 0.8159, 0.6105, 0.8182, 0.6059, 0.8821, 0.5898, 0.8774, 0.1741, 0.3067, 0.2019, 0.2948, 0.2012, 0.513, 0.1741, 0.5151, 0.3269, 0.2803, 0.3549, 0.2675, 0.3542, 0.4875, 0.3269, 0.4903, 0.8794, 0.5493, 0.8962, 0.5493, 0.8953, 0.6297, 0.8794, 0.6297, 0.6803, 0.8106, 0.697, 0.8104, 0.6962, 0.8908, 0.6803, 0.891, 0.8584, 0.6476, 0.8752, 0.6481, 0.8743, 0.7285, 0.8584, 0.728, 0.8717, 0.3982, 0.8885, 0.3985, 0.8876, 0.479, 0.8717, 0.4786, 0.2426, 0.9283, 0.2357, 0.9431, 0.2055, 0.9431, 0.2146, 0.9221, 0.9192, 0.2961, 0.9192, 0.3125, 0.8924, 0.3316, 0.8918, 0.3087, 0.9224, 0.5735, 0.9382, 0.5725, 0.9382, 0.6297, 0.9216, 0.6292, 0.9212, 0.67, 0.9371, 0.6691, 0.9371, 0.728, 0.9204, 0.7272, 0.2537, 0.271, 0.2816, 0.2786, 0.2816, 0.4932, 0.2537, 0.4906, 0.5082, 0.001661, 0.5359, 0.008967, 0.5359, 0.2219, 0.5082, 0.2194, 0.9121, 0.01199, 0.928, 0.01261, 0.9287, 0.07147, 0.9121, 0.07246, 0.9185, 0.1709, 0.9344, 0.1718, 0.9352, 0.229, 0.9185, 0.2298, 0.8915, 0.02048, 0.9081, 0.02108, 0.9087, 0.07246, 0.8859, 0.07246, 0.2751, 0.8386, 0.2918, 0.8392, 0.2985, 0.8899, 0.2757, 0.8899, 0.788, 0.925, 0.8009, 0.9238, 0.8009, 0.973, 0.7948, 0.9697, 0.4705, 0.8069, 0.483, 0.8039, 0.483, 0.8578, 0.4762, 0.8553, 0.9503, 0.08119, 0.962, 0.08578, 0.9579, 0.138, 0.9503, 0.1404, 0.9559, 0.002917, 0.9683, 0.005815, 0.9627, 0.05403, 0.9559, 0.05703, 0.9461, 0.6787, 0.9594, 0.6691, 0.9594, 0.702, 0.9404, 0.7148, 0.3269, 0.9247, 0.3418, 0.9178, 0.3418, 0.9479, 0.3207, 0.957, 0.9948, 0.9788, 0.9892, 0.9817, 0.9529, 0.9817, 0.9665, 0.9782, 0.1229, 0.9935, 0.1181, 0.9969, 0.08124, 0.9969, 0.09272, 0.9935, 0.8583, 0.001661, 0.8502, 0.006879, 0.8085, 0.006879, 0.8106, 0.001661, 0.9269, 0.633, 0.9181, 0.6379, 0.8794, 0.6379, 0.8816, 0.633, 0.9966, 0.2294, 0.9943, 0.2336, 0.9606, 0.2336, 0.9628, 0.2294, 0.6915, 0.9939, 0.6892, 0.998, 0.6555, 0.998, 0.6577, 0.9939, 0.9737, 0.5725, 0.9779, 0.5741, 0.9779, 0.6131, 0.9637, 0.6054, 0.1285, 0.5959, 0.126, 0.6004, 0.08035, 0.6004, 0.0909, 0.5885, 0.5096, 0.9898, 0.5211, 0.9931, 0.4912, 0.9934, 0.4721, 0.9898, 0.9665, 0.9917, 0.9767, 0.9953, 0.9457, 0.995, 0.9306, 0.9917, 0.6925, 0.4764, 0.7186, 0.4815, 0.6692, 0.4815, 0.665, 0.4784, 0.7252, 0.9679, 0.7547, 0.9736, 0.7012, 0.9736, 0.6968, 0.9704, 0.336, 0.992, 0.3398, 0.9961, 0.306, 0.9961, 0.3024, 0.992, 0.4231, 0.9915, 0.4269, 0.9957, 0.3931, 0.9957, 0.3895, 0.9915, 0.3047, 0.5019, 0.3085, 0.5074, 0.2643, 0.5074, 0.2537, 0.4965, 0.9718, 0.6707, 0.9766, 0.6688, 0.9766, 0.707, 0.9627, 0.7148, 0.3773, 0.9786, 0.3639, 0.9887, 0.3636, 0.9699, 0.3827, 0.9699, 0.07569, 0.9901, 0.05667, 0.9901, 0.05667, 0.9713, 0.07569, 0.9713, 0.9904, 0.06855, 0.9716, 0.06831, 0.9716, 0.04953, 0.9904, 0.04977, 0.9915, 0.9123, 0.9728, 0.9123, 0.9728, 0.8935, 0.9915, 0.8935, 0.12, 0.8394, 0.1364, 0.8366, 0.1364, 0.8879, 0.1138, 0.8909, 0.8979, 0.4281, 0.9146, 0.4273, 0.9146, 0.4787, 0.8918, 0.479, 0.1494, 0.4865, 0.169, 0.4939, 0.1654, 0.5035, 0.1415, 0.5035, 0.04918, 0.369, 0.04918, 0.459, 0.03249, 0.459, 0.03249, 0.3691, 0.2162, 0.3825, 0.2162, 0.4664, 0.2052, 0.4662, 0.2052, 0.3823, 0.6528, 0.778, 0.6528, 0.8679, 0.6361, 0.8679, 0.6361, 0.7779, 0.8625, 0.01129, 0.8625, 0.1012, 0.8458, 0.1013, 0.8458, 0.01132, 0.8376, 0.7455, 0.8376, 0.8354, 0.8189, 0.8355, 0.8189, 0.7455, 0.04918, 0.4624, 0.04918, 0.5523, 0.03249, 0.5523, 0.03249, 0.4624, 0.8351, 0.6386, 0.8351, 0.7285, 0.8163, 0.7285, 0.8163, 0.6385, 0.2972, 0.9439, 0.2972, 0.923, 0.3159, 0.923, 0.3159, 0.9439, 0.6408, 0.577, 0.6408, 0.661, 0.6298, 0.6612, 0.6298, 0.5772, 0.9643, 0.3351, 0.9727, 0.3128, 0.983, 0.3128, 0.983, 0.3338, 0.8425, 0.01129, 0.8425, 0.1013, 0.8238, 0.1013, 0.8238, 0.01129, 0.8077, 0.4881, 0.8077, 0.3982, 0.8265, 0.3982, 0.8265, 0.4882, 0.4666, 0.7166, 0.4261, 0.7166, 0.4316, 0.65, 0.4536, 0.6501, 0.962, 0.4463, 0.977, 0.435, 0.9737, 0.4537, 0.977, 0.4785, 0.9379, 0.4263, 0.9379, 0.3844, 0.9586, 0.3822, 0.9566, 0.4232, 0.6432, 0.3067, 0.5997, 0.2616, 0.6402, 0.2616, 0.6597, 0.2978, 0.3207, 0.9702, 0.3398, 0.9699, 0.3398, 0.9887, 0.3263, 0.9788, 0.2459, 0.9776, 0.2459, 0.9567, 0.2644, 0.9539, 0.2626, 0.9776, 0.9859, 0.6352, 0.965, 0.6352, 0.9637, 0.6164, 0.9859, 0.6249, 0.4132, 0.9807, 0.3922, 0.9807, 0.3894, 0.9622, 0.4132, 0.9641, 0.155, 0.9249, 0.155, 0.9656, 0.1362, 0.9656, 0.1362, 0.9271, 0.06291, 0.8642, 0.03973, 0.8641, 0.03973, 0.8135, 0.06466, 0.8038, 0.8816, 0.8913, 0.861, 0.8936, 0.8656, 0.8344, 0.8816, 0.8298, 0.9537, 0.8968, 0.9517, 0.9386, 0.9332, 0.9347, 0.9332, 0.8935, 0.8519, 0.3058, 0.8582, 0.3474, 0.8684, 0.3903, 0.8519, 0.3949, 0.8648, 0.9646, 0.8263, 0.9646, 0.8263, 0.9459, 0.8648, 0.9459, 0.4777, 0.9275, 0.5183, 0.9275, 0.5161, 0.9462, 0.4777, 0.9462, 0.8299, 0.1927, 0.8412, 0.149, 0.848, 0.1059, 0.848, 0.1987, 0.8761, 0.559, 0.8553, 0.5595, 0.8553, 0.4926, 0.8719, 0.495, 0.4068, 0.7825, 0.4073, 0.801, 0.4049, 0.8009, 0.3169, 0.7825, 0.7742, 0.6697, 0.7428, 0.6579, 0.7526, 0.5994, 0.7742, 0.6079, 0.05348, 0.7672, 0.06466, 0.8005, 0.01285, 0.8005, 0.001661, 0.7672, 0.4325, 0.4743, 0.4043, 0.4879, 0.405, 0.2661, 0.4325, 0.2627, 0.464, 0.8504, 0.4401, 0.8623, 0.4401, 0.8471, 0.822, 0.3908, 0.7989, 0.3904, 0.7989, 0.3099, 0.822, 0.3103, 0.8826, 0.1009, 0.8659, 0.1013, 0.8667, 0.02081, 0.8826, 0.02048, 0.8266, 0.1863, 0.8046, 0.1863, 0.8046, 0.1059, 0.8266, 0.1059, 0.8953, 0.728, 0.8785, 0.728, 0.8785, 0.6476, 0.8944, 0.6476, 0.4071, 0.8648, 0.3839, 0.8648, 0.3824, 0.8043, 0.4073, 0.8141, 0.5924, 0.2278, 0.6641, 0.2583, 0.5082, 0.2583, 0.4061, 0.9092, 0.3843, 0.9145, 0.3823, 0.8681, 0.4073, 0.8681, 0.2019, 0.7081, 0.1855, 0.7081, 0.1599, 0.6818, 0.1828, 0.6812, 0.3598, 0.2485, 0.3269, 0.2642, 0.3269, 0.001661, 0.3594, 0.004401, 0.4134, 0.7107, 0.4053, 0.7192, 0.3202, 0.6864, 0.3982, 0.6864, 0.8004, 0.5718, 0.8013, 0.5938, 0.7457, 0.5938, 0.7419, 0.5589, 0.927, 0.8896, 0.9111, 0.8902, 0.9111, 0.8298, 0.9278, 0.8307, 0.5537, 0.6837, 0.5731, 0.7168, 0.4706, 0.7168, 0.7103, 0.2252, 0.7305, 0.2372, 0.7399, 0.2361, 0.7473, 0.2418, 0.76, 0.2617, 0.76, 0.2096, 0.5048, 0.5159, 0.4723, 0.5088, 0.472, 0.2642, 0.5048, 0.2616, 0.02917, 0.5874, 0.001661, 0.5803, 0.001661, 0.369, 0.02917, 0.3713, 0.6617, 0.4199, 0.657, 0.4386, 0.5997, 0.4626, 0.5997, 0.3799, 0.7589, 0.3041, 0.7347, 0.3032, 0.7194, 0.2924, 0.7103, 0.27, 0.7103, 0.3217, 0.9442, 0.2947, 0.9283, 0.2937, 0.9275, 0.238, 0.9442, 0.2374, 0.2624, 0.7963, 0.2579, 0.8087, 0.2214, 0.8087, 0.2052, 0.7738, 0.5313, 0.8911, 0.5153, 0.8863, 0.5153, 0.8345, 0.5374, 0.8402, 0.5374, 0.9491, 0.5256, 0.9538, 0.5256, 0.8944, 0.5331, 0.896, 0.9754, 0.7674, 0.9625, 0.7674, 0.9651, 0.7224, 0.9708, 0.7181, 0.2963, 0.7177, 0.3009, 0.7286, 0.2779, 0.7457, 0.2052, 0.7177, 0.7355, 0.716, 0.7391, 0.732, 0.7104, 0.732, 0.7061, 0.7095, 0.07569, 0.9934, 0.07161, 0.9969, 0.03505, 0.9969, 0.04479, 0.9934, 0.1263, 0.9858, 0.1167, 0.9902, 0.08124, 0.9902, 0.08356, 0.9858, 0.7547, 0.9942, 0.7523, 0.9983, 0.7187, 0.9983, 0.7209, 0.9942, 0.6562, 0.1708, 0.6439, 0.171, 0.6294, 0.159, 0.6458, 0.159, 0.2686, 0.9506, 0.2459, 0.94, 0.2482, 0.9101, 0.2686, 0.9177, 0.5924, 0.7562, 0.5853, 0.7768, 0.4958, 0.7768, 0.5012, 0.7554, 0.9152, 0.2202, 0.8935, 0.2162, 0.8935, 0.1709, 0.9152, 0.175, 0.3328, 0.7537, 0.3181, 0.7541, 0.321, 0.7429, 0.3328, 0.7429, 0.7971, 0.2955, 0.805, 0.2987, 0.7752, 0.2987, 0.7622, 0.2953, 0.0431, 0.9617, 0.07569, 0.968, 0.01847, 0.968, 0.01376, 0.9647, 0.4231, 0.9841, 0.4269, 0.9882, 0.3931, 0.9882, 0.3894, 0.9841, 0.04489, 0.5597, 0.0467, 0.5719, 0.0351, 0.5719, 0.03249, 0.5557, 0.2019, 0.5185, 0.2019, 0.6012, 0.1539, 0.5726, 0.1318, 0.5271, 0.6826, 0.7455, 0.7239, 0.7746, 0.6685, 0.7746, 0.6448, 0.7527, 0.1523, 0.8075, 0.1717, 0.8333, 0.1271, 0.83, 0.1138, 0.8075, 0.6688, 0.9754, 0.6741, 0.9905, 0.6555, 0.9905, 0.6561, 0.9774, 0.5501, 0.6108, 0.5676, 0.6192, 0.5886, 0.6298, 0.6176, 0.6466, 0.4706, 0.6466, 0.4672, 0.6466, 0.4383, 0.6298, 0.4173, 0.6192, 0.3998, 0.6108, 0.3202, 0.6466, 0.2162, 0.295, 0.2162, 0.3789, 0.2052, 0.3787, 0.2052, 0.2948, 0.4502, 0.9717, 0.4504, 0.9904, 0.4317, 0.9904, 0.4314, 0.9717, 0.7417, 0.4731, 0.7011, 0.4731, 0.7142, 0.4066, 0.7362, 0.4064, 0.8998, 0.8264, 0.881, 0.8264, 0.881, 0.7586, 0.8998, 0.7586, 0.2183, 0.8267, 0.2299, 0.812, 0.2624, 0.8269, 0.2359, 0.8269, 0.4314, 0.9683, 0.4314, 0.9496, 0.4666, 0.9544, 0.4666, 0.9625, 0.5635, 0.7982, 0.524, 0.8093, 0.4958, 0.7801, 0.5585, 0.7801, 0.2426, 0.8735, 0.1799, 0.8735, 0.1799, 0.8548, 0.2426, 0.8548, 0.9522, 0.1674, 0.9503, 0.1437, 0.9689, 0.1465, 0.9689, 0.1674, 0.9716, 0.02386, 0.9716, 0.002917, 0.9904, 0.002917, 0.9904, 0.02386, 0.4941, 0.9846, 0.4703, 0.9865, 0.4731, 0.9679, 0.4941, 0.9679, 0.1029, 0.7821, 0.08192, 0.7821, 0.08192, 0.7633, 0.1029, 0.7633, 0.7578, 0.001661, 0.7578, 0.05393, 0.7131, 0.02821, 0.5935, 0.9905, 0.5747, 0.9905, 0.5747, 0.9753, 0.5935, 0.9753, 0.9066, 0.9646, 0.8681, 0.9646, 0.8681, 0.9459, 0.9066, 0.9459, 0.3136, 0.966, 0.2751, 0.966, 0.2751, 0.9473, 0.3136, 0.9473, 0.7061, 0.578, 0.7061, 0.4853, 0.7386, 0.4936, 0.7233, 0.5961, 0.8099, 0.5556, 0.7766, 0.5444, 0.7766, 0.4926, 0.8099, 0.5038, 0.6086, 0.9372, 0.5898, 0.9372, 0.5898, 0.8854, 0.6086, 0.8854, 0.8204, 0.1008, 0.7973, 0.1013, 0.7973, 0.02079, 0.8204, 0.02037, 0.5856, 0.8606, 0.5669, 0.8606, 0.5669, 0.7801, 0.5856, 0.7801, 0.2019, 0.8295, 0.1799, 0.8295, 0.1799, 0.7491, 0.2019, 0.7491, 0.8701, 0.1863, 0.8513, 0.1863, 0.8513, 0.1059, 0.8701, 0.1059, 0.8414, 0.6352, 0.8194, 0.6308, 0.8163, 0.5899, 0.8414, 0.5888, 0.9713, 0.4268, 0.9619, 0.4268, 0.9619, 0.3857, 0.977, 0.3822, 0.3962, 0.2593, 0.3639, 0.2469, 0.3631, 0.0103, 0.3962, 0.001661, 0.08061, 0.5667, 0.05272, 0.5647, 0.05272, 0.3503, 0.08061, 0.3523, 0.1717, 0.761, 0.1661, 0.7823, 0.1062, 0.7823, 0.1174, 0.7491, 0.9219, 0.8264, 0.9031, 0.8264, 0.9031, 0.7665, 0.9219, 0.7665, 0.05286, 0.5701, 0.06131, 0.5712, 0.05272, 0.5712, 0.9299, 0.9442, 0.9111, 0.9442, 0.9111, 0.8935, 0.9299, 0.8935, 0.4129, 0.9121, 0.4248, 0.8882, 0.4281, 0.9121, 0.214, 0.2898, 0.2174, 0.2898, 0.2174, 0.2903, 0.214, 0.2903, 0.5049, 0.2466, 0.472, 0.2583, 0.472, 0.001661, 0.5043, 0.002192, 0.7027, 0.6522, 0.6815, 0.65, 0.6815, 0.4853, 0.7027, 0.4875, 0.3475, 0.9242, 0.3709, 0.9154, 0.3684, 0.9482, 0.3475, 0.9542, 0.2016, 0.9516, 0.1937, 0.9649, 0.1609, 0.962, 0.1629, 0.9516, 0.2947, 0.7498, 0.3016, 0.7705, 0.2104, 0.7705, 0.2052, 0.7491, 0.8714, 0.9095, 0.8703, 0.9204, 0.787, 0.9204, 0.7873, 0.9095, 0.4767, 0.8882, 0.4807, 0.9099, 0.4355, 0.9099, 0.4314, 0.8882, 0.6154, 0.9626, 0.6154, 0.972, 0.5701, 0.972, 0.5701, 0.9626, 0.9326, 0.4168, 0.9179, 0.4163, 0.9179, 0.4055, 0.9298, 0.4055, 0.2146, 0.8228, 0.2052, 0.8228, 0.2052, 0.812, 0.2146, 0.812, 0.5731, 0.7521, 0.5225, 0.7521, 0.4958, 0.7244, 0.5279, 0.7201, 0.7547, 0.9769, 0.7547, 0.9832, 0.7162, 0.9832, 0.7162, 0.9769, 0.7827, 0.8157, 0.7504, 0.8157, 0.7272, 0.785, 0.7532, 0.7821, 0.8011, 0.3941, 0.8011, 0.4004, 0.7626, 0.4004, 0.7626, 0.3941, 0.6476, 0.9754, 0.6423, 0.9887, 0.6297, 0.9859, 0.6288, 0.9754, 0.7939, 0.04741, 0.7939, 0.03933, 0.7869, 0.02966, 0.7833, 0.02037, 0.768, 0.07199, 0.7888, 0.1026, 0.6448, 0.7421, 0.6448, 0.6386, 0.6782, 0.6353, 0.6662, 0.7265, 0.9366, 0.1612, 0.9366, 0.08119, 0.947, 0.1607, 0.7779, 0.4667, 0.745, 0.4731, 0.7553, 0.4121, 0.7779, 0.4073, 0.9171, 0.728, 0.8986, 0.669, 0.9171, 0.6661, 0.9016, 0.544, 0.8849, 0.5446, 0.8794, 0.4926, 0.9022, 0.4926, 0.7131, 0.1686, 0.7131, 0.1163, 0.7578, 0.1429, 0.4382, 0.5642, 0.4468, 0.5631, 0.4468, 0.5642, 0.4507, 0.8432, 0.4401, 0.8438, 0.4401, 0.7824, 0.4666, 0.8102, 0.9242, 0.2876, 0.9173, 0.2894, 0.9104, 0.2907, 0.9034, 0.2917, 0.9034, 0.2374, 0.4228, 0.65, 0.4034, 0.6831, 0.3202, 0.65, 0.6265, 0.65, 0.5547, 0.6804, 0.4706, 0.65, 0.2798, 0.6419, 0.2625, 0.647, 0.2221, 0.585, 0.3052, 0.585, 0.2515, 0.8328, 0.2537, 0.8514, 0.1799, 0.8514, 0.4092, 0.5537, 0.3269, 0.5644, 0.3269, 0.4936, 0.3748, 0.5097, 0.512, 0.8928, 0.4897, 0.839, 0.497, 0.837, 0.5045, 0.8356, 0.512, 0.8345, 0.6769, 0.9206, 0.6678, 0.9228, 0.652, 0.8806, 0.6675, 0.8806, 0.214, 0.2861, 0.2174, 0.2861, 0.2174, 0.2865, 0.214, 0.2865, 0.7097, 0.1686, 0.6885, 0.1664, 0.6885, 0.001661, 0.7097, 0.003904, 0.9324, 0.5525, 0.9391, 0.5665, 0.9005, 0.5631, 0.8995, 0.5525, 0.7826, 0.9095, 0.7837, 0.9204, 0.6996, 0.9204, 0.6993, 0.9095, 0.9677, 0.3001, 0.9677, 0.3095, 0.9225, 0.3095, 0.9225, 0.3001, 0.07736, 0.8601, 0.06798, 0.8601, 0.06798, 0.8494, 0.07736, 0.8494, 0.8378, 0.211, 0.8378, 0.3009, 0.8191, 0.3009, 0.8191, 0.211, 0.8761, 0.6297, 0.8553, 0.6297, 0.8578, 0.5657, 0.8743, 0.5628, 0.309, 0.7225, 0.3328, 0.7225, 0.3249, 0.7396, 0.3053, 0.7322, 0.4314, 0.9275, 0.4743, 0.9275, 0.4721, 0.9462, 0.4314, 0.9462, 0.04228, 0.9584, 0.04228, 0.9147, 0.06307, 0.9145, 0.06113, 0.9571, 0.9379, 0.3789, 0.9379, 0.3361, 0.9587, 0.3349, 0.9567, 0.3767, 0.9603, 0.5725, 0.9603, 0.6176, 0.9416, 0.6176, 0.9416, 0.5747, 0.8263, 0.9238, 0.8714, 0.9238, 0.8692, 0.9425, 0.8263, 0.9425, 0.9518, 0.8476, 0.9497, 0.8902, 0.9311, 0.8872, 0.9311, 0.8453, 0.5615, 0.8956, 0.5595, 0.9393, 0.5408, 0.9371, 0.5408, 0.8944, 0.936, 0.9797, 0.9493, 0.9696, 0.9496, 0.9884, 0.9306, 0.9884, 0.964, 0.7835, 0.964, 0.8264, 0.9452, 0.8264, 0.9452, 0.7857, 0.7827, 0.8831, 0.7619, 0.8839, 0.7663, 0.8225, 0.7827, 0.819, 0.8472, 0.9867, 0.8263, 0.9867, 0.8263, 0.9679, 0.8472, 0.9679, 0.4666, 0.7755, 0.4462, 0.7791, 0.429, 0.72, 0.4458, 0.72, 0.05821, 0.6442, 0.03754, 0.6419, 0.04213, 0.578, 0.05821, 0.5826, 0.536, 0.47, 0.5082, 0.4819, 0.5089, 0.2637, 0.536, 0.2616, 0.3187, 0.4775, 0.2907, 0.4903, 0.2914, 0.2703, 0.3187, 0.2675, 0.6305, 0.8963, 0.6138, 0.8963, 0.6146, 0.8159, 0.6305, 0.8159, 0.8902, 0.1862, 0.8734, 0.1863, 0.8743, 0.1059, 0.8902, 0.1057, 0.8777, 0.8264, 0.861, 0.8259, 0.8618, 0.7455, 0.8777, 0.746, 0.8885, 0.3866, 0.8717, 0.3862, 0.8726, 0.3058, 0.8885, 0.3061, 0.09597, 0.9602, 0.08108, 0.9533, 0.08108, 0.9232, 0.1021, 0.9322, 0.1717, 0.9216, 0.1553, 0.9216, 0.1362, 0.8948, 0.1591, 0.8942, 0.9414, 0.5403, 0.9255, 0.5414, 0.9255, 0.4841, 0.9422, 0.4847, 0.9338, 0.3929, 0.9179, 0.3938, 0.9179, 0.3349, 0.9346, 0.3357, 0.2504, 0.5082, 0.2225, 0.5007, 0.2225, 0.2861, 0.2504, 0.2887, 0.5669, 0.2219, 0.5392, 0.2146, 0.5392, 0.001661, 0.5669, 0.004159, 0.9222, 0.5446, 0.9063, 0.544, 0.9056, 0.4851, 0.9222, 0.4841, 0.9346, 0.479, 0.9187, 0.4781, 0.9179, 0.4209, 0.9346, 0.4201, 0.2632, 0.9067, 0.2465, 0.9061, 0.2459, 0.8548, 0.2687, 0.8548, 0.8576, 0.8902, 0.841, 0.8896, 0.8342, 0.8388, 0.857, 0.8388, 0.9754, 0.2189, 0.9625, 0.2201, 0.9625, 0.1709, 0.9686, 0.1742, 0.9676, 0.8872, 0.9551, 0.8902, 0.9551, 0.8363, 0.9618, 0.8389, 0.9592, 0.2966, 0.9475, 0.292, 0.9516, 0.2398, 0.9592, 0.2374, 0.9694, 0.9477, 0.9571, 0.9448, 0.9626, 0.8966, 0.9694, 0.8935, 0.4183, 0.9235, 0.4279, 0.9368, 0.3951, 0.9368, 0.3823, 0.9178, 0.9308, 0.6479, 0.9377, 0.6628, 0.9076, 0.6628, 0.8986, 0.6418, 0.9948, 0.9855, 0.9892, 0.9884, 0.9529, 0.9884, 0.9665, 0.985, 0.9097, 0.9936, 0.905, 0.9969, 0.8681, 0.9969, 0.8796, 0.9936, 0.7629, 0.1059, 0.7547, 0.1111, 0.7131, 0.1111, 0.7151, 0.1059, 0.6239, 0.7471, 0.6152, 0.7519, 0.5764, 0.7519, 0.5786, 0.7471, 0.9972, 0.072, 0.9948, 0.07614, 0.9612, 0.07614, 0.9634, 0.072, 0.4674, 0.9937, 0.4651, 0.9979, 0.4314, 0.9979, 0.4336, 0.9937, 0.8009, 0.988, 0.7886, 0.988, 0.7825, 0.9763, 0.7989, 0.9765, 0.7239, 0.9057, 0.7116, 0.9059, 0.7012, 0.8942, 0.7176, 0.8942, 0.2292, 0.9871, 0.2407, 0.9904, 0.2108, 0.9907, 0.1917, 0.9871, 0.2858, 0.9914, 0.296, 0.995, 0.265, 0.9947, 0.2499, 0.9914, 0.7494, 0.4764, 0.7754, 0.4815, 0.7261, 0.4815, 0.7219, 0.4784, 0.2113, 0.9685, 0.2407, 0.9742, 0.1873, 0.9742, 0.1828, 0.9711, 0.7916, 0.9922, 0.7954, 0.9963, 0.7616, 0.9963, 0.758, 0.9922, 0.3789, 0.992, 0.3827, 0.9961, 0.3489, 0.9961, 0.3453, 0.992, 0.4955, 0.5631, 0.5048, 0.5711, 0.4896, 0.5736, 0.477, 0.5631, 0.8497, 0.8935, 0.8576, 0.9029, 0.845, 0.9059, 0.8342, 0.8935, 0.2162, 0.5573, 0.2162, 0.6412, 0.2052, 0.6414, 0.2052, 0.5574, 0.9898, 0.2905, 0.9898, 0.3095, 0.9711, 0.3095, 0.9711, 0.2905, 0.01376, 0.9901, 0.014, 0.9713, 0.03279, 0.9713, 0.03255, 0.9901, 0.5444, 0.9737, 0.5444, 0.9925, 0.5256, 0.9925, 0.5256, 0.9737, 0.1656, 0.8881, 0.1491, 0.8909, 0.1491, 0.8396, 0.1717, 0.8366, 0.9085, 0.3858, 0.8918, 0.3866, 0.8918, 0.3352, 0.9146, 0.3349, 0.9896, 0.8693, 0.9896, 0.8902, 0.9793, 0.8902, 0.9709, 0.8679, 0.5665, 0.9737, 0.5665, 0.9923, 0.5477, 0.9923, 0.5477, 0.9737, 0.8412, 0.3009, 0.8412, 0.211, 0.8579, 0.211, 0.8579, 0.3009, 0.8353, 0.5826, 0.8353, 0.4927, 0.852, 0.4926, 0.852, 0.5826, 0.8132, 0.5826, 0.8132, 0.4927, 0.832, 0.4926, 0.832, 0.5826, 0.9915, 0.9289, 0.9815, 0.9423, 0.9728, 0.9477, 0.9728, 0.9291, 0.6298, 0.7486, 0.6298, 0.6647, 0.6408, 0.6645, 0.6408, 0.7484, 0.1795, 0.9685, 0.1795, 0.9895, 0.1608, 0.9895, 0.1608, 0.9685, 0.3085, 0.5955, 0.3085, 0.5116, 0.3195, 0.5118, 0.3195, 0.5957, 0.9896, 0.8363, 0.9812, 0.8586, 0.9709, 0.8586, 0.9709, 0.8377, 0.8298, 0.4881, 0.8298, 0.3982, 0.8486, 0.3982, 0.8486, 0.4881, 0.9481, 0.06035, 0.9579, 0.07614, 0.9476, 0.07614, 0.932, 0.07003, 0.841, 0.8354, 0.841, 0.7455, 0.8576, 0.7455, 0.8576, 0.8355, 0.8384, 0.7285, 0.8384, 0.6386, 0.8551, 0.6386, 0.8551, 0.7285, 0.9332, 0.1077, 0.9296, 0.1057, 0.9239, 0.1075, 0.9169, 0.1067, 0.9154, 0.1601, 0.9332, 0.1612, 0.6294, 0.08581, 0.6605, 0.001661, 0.6605, 0.1557, 0.6405, 0.1536, 0.08489, 0.448, 0.09212, 0.4488, 0.09766, 0.4464, 0.102, 0.4491, 0.102, 0.5047, 0.08393, 0.5037, 0.2537, 0.001661, 0.2873, 0.005942, 0.2873, 0.2677, 0.2537, 0.2634, 0.1415, 0.2593, 0.1707, 0.2574, 0.1707, 0.4813, 0.1415, 0.4832, 0.7787, 0.2096, 0.7822, 0.2189, 0.7893, 0.2286, 0.7893, 0.2367, 0.7841, 0.2919, 0.7633, 0.2613, 0.6011, 0.003931, 0.6108, 0.001661, 0.6261, 0.0763, 0.6011, 0.1963, 0.6409, 0.8806, 0.6487, 0.8879, 0.6475, 0.9457, 0.6409, 0.9387, 0.7748, 0.302, 0.7921, 0.3217, 0.7735, 0.3217, 0.7622, 0.3044, 0.3049, 0.755, 0.3092, 0.7491, 0.3129, 0.7898, 0.3049, 0.8235, 0.0664, 0.8676, 0.07373, 0.8679, 0.07373, 0.9242, 0.06639, 0.9236, 0.9576, 0.7721, 0.9586, 0.7802, 0.947, 0.7802, 0.9452, 0.768, 0.8153, 0.1897, 0.8266, 0.207, 0.8081, 0.207, 0.8027, 0.1919, 0.9673, 0.7737, 0.9741, 0.774, 0.9741, 0.8264, 0.9673, 0.8259, 0.5628, 0.9535, 0.5408, 0.9535, 0.5446, 0.9426, 0.5628, 0.9427, 0.7991, 0.6668, 0.7963, 0.6697, 0.7775, 0.6697, 0.7836, 0.6643, 0.9948, 0.5628, 0.9766, 0.5629, 0.9801, 0.5519, 0.9948, 0.552, 0.5122, 0.9081, 0.5041, 0.9083, 0.4897, 0.8962, 0.502, 0.8962, 0.3159, 0.5072, 0.3118, 0.5074, 0.3118, 0.4958, 0.3199, 0.4948, 0.6345, 0.9588, 0.6124, 0.9588, 0.6124, 0.948, 0.6306, 0.9478, 0.9938, 0.09227, 0.9757, 0.09198, 0.9757, 0.08119, 0.9904, 0.08119, 0.8899, 0.2004, 0.8805, 0.2004, 0.8805, 0.1897, 0.8899, 0.1897, 0.07578, 0.9383, 0.06639, 0.9383, 0.06639, 0.9275, 0.07578, 0.9275, 0.9756, 0.4818, 0.9756, 0.508, 0.9646, 0.5145, 0.962, 0.4948, 0.07703, 0.5754, 0.07703, 0.5953, 0.06524, 0.6004, 0.0618, 0.5865, 0.07578, 0.9524, 0.06639, 0.9524, 0.06639, 0.9416, 0.07578, 0.9416, 0.3861, 0.9509, 0.3767, 0.9509, 0.3767, 0.9401, 0.3861, 0.9401, 0.6377, 0.77, 0.6339, 0.7686, 0.6339, 0.7554, 0.6412, 0.759, 0.2644, 0.8496, 0.257, 0.846, 0.257, 0.8328, 0.2679, 0.8385, 0.1019, 0.511, 0.09964, 0.5144, 0.08393, 0.5144, 0.08906, 0.508, 0.9495, 0.8414, 0.9413, 0.8417, 0.9311, 0.8298, 0.9434, 0.8298, 0.7244, 0.7383, 0.7267, 0.7417, 0.7112, 0.7417, 0.7061, 0.7353, 0.1601, 0.5068, 0.1661, 0.5123, 0.1509, 0.5148, 0.1415, 0.5068, 0.8735, 0.6405, 0.875, 0.6443, 0.8619, 0.6443, 0.8584, 0.6369, 0.5805, 0.9277, 0.5856, 0.9341, 0.5729, 0.9371, 0.565, 0.9277, 0.6476, 0.5721, 0.6782, 0.4853, 0.6782, 0.632, 0.6591, 0.6301, 0.05272, 0.0344, 0.102, 0.001661, 0.102, 0.347, 0.05719, 0.3424, 0.5705, 0.2638, 0.5818, 0.2616, 0.5963, 0.3478, 0.5705, 0.4626, 0.006967, 0.002842, 0.04939, 0.001661, 0.04939, 0.3251, 0.001661, 0.3657, 0.7513, 0.819, 0.758, 0.8267, 0.7578, 0.8825, 0.7513, 0.8757, 0.9455, 0.4841, 0.9549, 0.4929, 0.9549, 0.5629, 0.9455, 0.5549, 0.3101, 0.6053, 0.3168, 0.5991, 0.3168, 0.6487, 0.3085, 0.6715, 0.06798, 0.776, 0.07736, 0.7672, 0.07736, 0.838, 0.06798, 0.846, 0.1054, 0.001695, 0.1383, 0.001661, 0.1707, 0.254, 0.1378, 0.254, 0.1741, 0.001661, 0.2107, 0.0063, 0.2107, 0.2914, 0.1741, 0.2868, 0.6803, 0.8946, 0.6875, 0.8943, 0.6875, 0.9497, 0.6803, 0.9502, 0.418, 0.7202, 0.4257, 0.72, 0.4257, 0.7783, 0.418, 0.7786, 0.2407, 0.9775, 0.2407, 0.9838, 0.2022, 0.9838, 0.2022, 0.9775, 0.9506, 0.002409, 0.9506, 0.008663, 0.9121, 0.008663, 0.9121, 0.002409, 0.1263, 0.9762, 0.1263, 0.9825, 0.08786, 0.9825, 0.08785, 0.9762, 0.8765, 0.7353, 0.8765, 0.7415, 0.8381, 0.7415, 0.8381, 0.7353, 0.4359, 0.2636, 0.4663, 0.2616, 0.4663, 0.495, 0.4359, 0.497, 0.214, 0.004043, 0.2504, 0.001661, 0.2504, 0.2803, 0.214, 0.2827, 0.9654, 0.08143, 0.9723, 0.08119, 0.9723, 0.1343, 0.9654, 0.1347, 0.002904, 0.8894, 0.01044, 0.8897, 0.01044, 0.9473, 0.002904, 0.947])
me_cube_001.materials.append(mat_material)
me_cube_001.use_remesh_preserve_volume = False
me_cube_001.use_remesh_preserve_attributes = False
me_cube_001.use_mirror_vertex_groups = False
me_cube_001.update()

# ---- objects
ob_cube_001 = bpy.data.objects.new('Cube.001', me_cube_001)
ob_lamp = bpy.data.objects.new('Lamp', light_lamp)
ob_camera = bpy.data.objects.new('Camera', cam_camera)

# ---- transforms, parenting, visibility, modifiers, constraints
ob_cube_001.location = (4.348e-05, 0.004469, 0.1387)
ob_cube_001.rotation_euler = (3.141, -0.0, 0.0)
ob_cube_001.scale = (0.346, 0.346, 0.346)
ob_cube_001.lock_rotations_4d = False
ob_cube_001.empty_display_type = 'ARROWS'
ob_cube_001.lineart.crease_threshold = 0.0
ob_lamp.location = (4.076, 1.005, 5.904)
ob_lamp.rotation_euler = (0.6503, 0.05522, 1.866)
ob_lamp.lock_rotations_4d = False
ob_lamp.empty_display_type = 'ARROWS'
ob_lamp.color = (0.0, 0.0, 0.0, 0.0)
ob_lamp.lineart.crease_threshold = 0.0
ob_camera.location = (7.481, -6.508, 5.344)
ob_camera.rotation_euler = (1.109, 0.01082, 0.8149)
ob_camera.lock_rotations_4d = False
ob_camera.empty_display_type = 'ARROWS'
ob_camera.color = (0.0, 0.0, 0.0, 0.0)
ob_camera.display_type = 'WIRE'
ob_camera.lineart.crease_threshold = 0.0

# ---- collection membership
col_collection_1.objects.link(ob_cube_001)
col_collection_1.objects.link(ob_lamp)
col_collection_1.objects.link(ob_camera)

# ---- scene / render settings (as saved in the file)
scene.camera = ob_camera
scene.frame_start = 1; scene.frame_end = 250; scene.frame_set(9)
scene.render.engine = 'BLENDER_EEVEE_NEXT'
scene.render.image_settings.color_mode = 'RGB'
scene.render.image_settings.compression = 90
scene.render.resolution_percentage = 50
scene.render.dither_intensity = 0.0
scene.render.bake_margin = 2
scene.render.bake_bias = 0.0
scene.cycles.use_denoising = False
scene.cycles.samples = 10
scene.cycles.sampling_pattern = 'TABULATED_SOBOL'
scene.cycles.light_sampling_threshold = 0.0
scene.cycles.use_adaptive_sampling = False
scene.cycles.use_light_tree = False
scene.cycles.blur_glossy = 0.0
scene.cycles.volume_bounces = 1
scene.cycles.pixel_filter_type = 'GAUSSIAN'
scene.cycles.sample_clamp_indirect = 0.0
scene.view_settings.view_transform = 'Standard'
bpy.context.view_layer.update()
